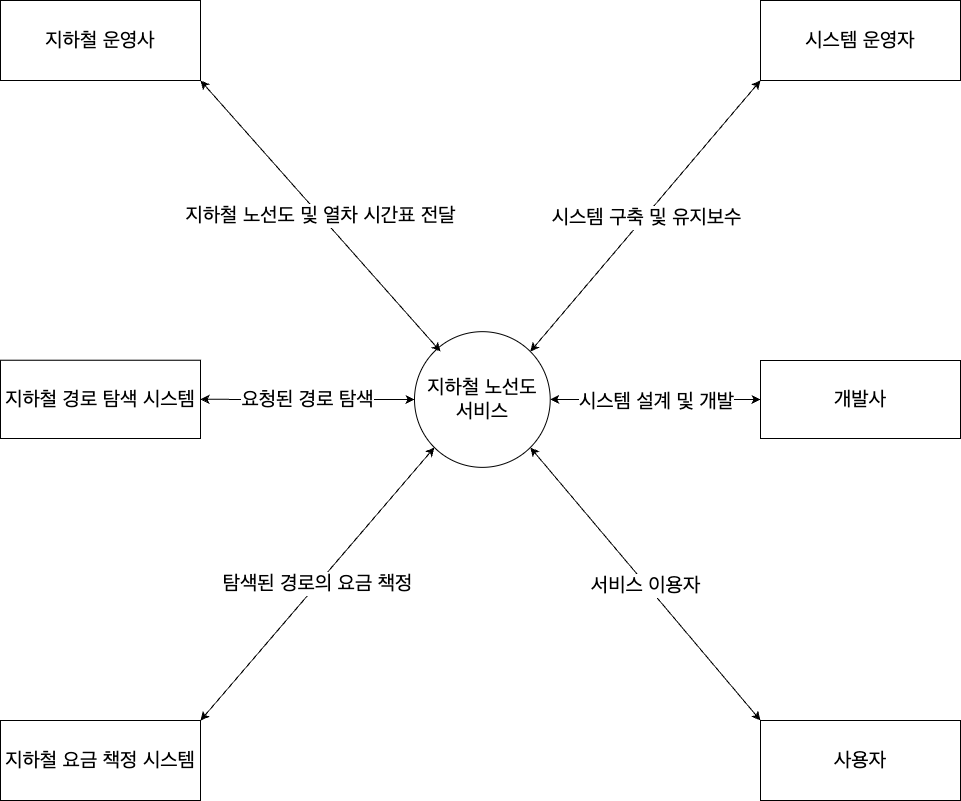

The diagram above was exported from draw.io. Its source (the exported page's mxGraphModel, read from the mxfile embedded in the PNG):
<mxGraphModel dx="1314" dy="953" grid="1" gridSize="10" guides="1" tooltips="1" connect="1" arrows="1" fold="1" page="1" pageScale="1" pageWidth="827" pageHeight="1169" math="0" shadow="0">
  <root>
    <mxCell id="0" />
    <mxCell id="1" parent="0" />
    <mxCell id="3iUdf77s6wv7ScMiY093-1" value="지하철 노선도&lt;div&gt;서비스&lt;/div&gt;" style="ellipse;whiteSpace=wrap;html=1;aspect=fixed;fontSize=20;" parent="1" vertex="1">
      <mxGeometry x="414" y="331.15" width="135.71" height="135.71" as="geometry" />
    </mxCell>
    <mxCell id="3iUdf77s6wv7ScMiY093-2" value="지하철 운영사" style="rounded=0;whiteSpace=wrap;html=1;fontSize=20;" parent="1" vertex="1">
      <mxGeometry width="200" height="80" as="geometry" />
    </mxCell>
    <mxCell id="3iUdf77s6wv7ScMiY093-3" value="사용자" style="rounded=0;whiteSpace=wrap;html=1;fontSize=20;" parent="1" vertex="1">
      <mxGeometry x="760" y="720" width="200" height="80" as="geometry" />
    </mxCell>
    <mxCell id="3iUdf77s6wv7ScMiY093-4" value="시스템 운영자" style="rounded=0;whiteSpace=wrap;html=1;fontSize=20;" parent="1" vertex="1">
      <mxGeometry x="760" width="200" height="80" as="geometry" />
    </mxCell>
    <mxCell id="3iUdf77s6wv7ScMiY093-5" value="" style="endArrow=classic;startArrow=classic;html=1;rounded=0;entryX=0;entryY=1;entryDx=0;entryDy=0;exitX=1;exitY=0;exitDx=0;exitDy=0;fontSize=20;" parent="1" source="3iUdf77s6wv7ScMiY093-1" target="3iUdf77s6wv7ScMiY093-4" edge="1">
      <mxGeometry width="50" height="50" relative="1" as="geometry">
        <mxPoint x="624.2857142857142" y="740.9999999999999" as="sourcePoint" />
        <mxPoint x="706.4285714285714" y="646" as="targetPoint" />
      </mxGeometry>
    </mxCell>
    <mxCell id="3iUdf77s6wv7ScMiY093-6" value="시스템 구축 및 유지보수" style="edgeLabel;html=1;align=center;verticalAlign=middle;resizable=0;points=[];fontSize=20;" parent="3iUdf77s6wv7ScMiY093-5" vertex="1" connectable="0">
      <mxGeometry relative="1" as="geometry">
        <mxPoint y="1" as="offset" />
      </mxGeometry>
    </mxCell>
    <mxCell id="3iUdf77s6wv7ScMiY093-7" value="지하철 노선도 및 열차 시간표 전달" style="endArrow=classic;startArrow=classic;html=1;rounded=0;entryX=1;entryY=1;entryDx=0;entryDy=0;fontSize=20;" parent="1" target="3iUdf77s6wv7ScMiY093-2" edge="1">
      <mxGeometry width="50" height="50" relative="1" as="geometry">
        <mxPoint x="440" y="351" as="sourcePoint" />
        <mxPoint x="706.4285714285714" y="646" as="targetPoint" />
      </mxGeometry>
    </mxCell>
    <mxCell id="3iUdf77s6wv7ScMiY093-8" value="개발사" style="rounded=0;whiteSpace=wrap;html=1;fontSize=20;" parent="1" vertex="1">
      <mxGeometry x="760" y="360" width="200" height="78" as="geometry" />
    </mxCell>
    <mxCell id="3iUdf77s6wv7ScMiY093-9" value="" style="endArrow=classic;startArrow=classic;html=1;rounded=0;entryX=1;entryY=0.5;entryDx=0;entryDy=0;exitX=0;exitY=0.5;exitDx=0;exitDy=0;fontSize=20;" parent="1" source="3iUdf77s6wv7ScMiY093-8" target="3iUdf77s6wv7ScMiY093-1" edge="1">
      <mxGeometry width="50" height="50" relative="1" as="geometry">
        <mxPoint x="522.4285714285714" y="345.79999999999995" as="sourcePoint" />
        <mxPoint x="739.2857142857141" y="95" as="targetPoint" />
      </mxGeometry>
    </mxCell>
    <mxCell id="3iUdf77s6wv7ScMiY093-10" value="시스템 설계 및 개발" style="edgeLabel;html=1;align=center;verticalAlign=middle;resizable=0;points=[];fontSize=20;" parent="3iUdf77s6wv7ScMiY093-9" vertex="1" connectable="0">
      <mxGeometry relative="1" as="geometry">
        <mxPoint y="1" as="offset" />
      </mxGeometry>
    </mxCell>
    <mxCell id="3iUdf77s6wv7ScMiY093-11" value="" style="endArrow=classic;startArrow=classic;html=1;rounded=0;exitX=0;exitY=0;exitDx=0;exitDy=0;entryX=1;entryY=1;entryDx=0;entryDy=0;fontSize=20;" parent="1" source="3iUdf77s6wv7ScMiY093-3" target="3iUdf77s6wv7ScMiY093-1" edge="1">
      <mxGeometry width="50" height="50" relative="1" as="geometry">
        <mxPoint x="690" y="627" as="sourcePoint" />
        <mxPoint x="492.8571428571429" y="570" as="targetPoint" />
      </mxGeometry>
    </mxCell>
    <mxCell id="3iUdf77s6wv7ScMiY093-12" value="서비스 이용자" style="edgeLabel;html=1;align=center;verticalAlign=middle;resizable=0;points=[];fontSize=20;" parent="3iUdf77s6wv7ScMiY093-11" vertex="1" connectable="0">
      <mxGeometry relative="1" as="geometry">
        <mxPoint y="1" as="offset" />
      </mxGeometry>
    </mxCell>
    <mxCell id="3iUdf77s6wv7ScMiY093-13" value="지하철 경로 탐색 시스템" style="rounded=0;whiteSpace=wrap;html=1;fontSize=20;" parent="1" vertex="1">
      <mxGeometry y="359.71" width="200" height="78.29" as="geometry" />
    </mxCell>
    <mxCell id="3iUdf77s6wv7ScMiY093-14" value="지하철 요금 책정 시스템" style="rounded=0;whiteSpace=wrap;html=1;fontSize=20;" parent="1" vertex="1">
      <mxGeometry y="720" width="200" height="80" as="geometry" />
    </mxCell>
    <mxCell id="3iUdf77s6wv7ScMiY093-15" value="요청된 경로 탐색" style="endArrow=classic;startArrow=classic;html=1;rounded=0;entryX=1;entryY=0.5;entryDx=0;entryDy=0;exitX=0;exitY=0.5;exitDx=0;exitDy=0;fontSize=20;" parent="1" source="3iUdf77s6wv7ScMiY093-1" target="3iUdf77s6wv7ScMiY093-13" edge="1">
      <mxGeometry width="50" height="50" relative="1" as="geometry">
        <mxPoint x="430.4285714285715" y="345.79999999999995" as="sourcePoint" />
        <mxPoint x="213.57142857142853" y="95" as="targetPoint" />
      </mxGeometry>
    </mxCell>
    <mxCell id="3iUdf77s6wv7ScMiY093-16" value="탐색된 경로의 요금 책정" style="endArrow=classic;startArrow=classic;html=1;rounded=0;entryX=0;entryY=1;entryDx=0;entryDy=0;exitX=1;exitY=0;exitDx=0;exitDy=0;fontSize=20;" parent="1" source="3iUdf77s6wv7ScMiY093-14" target="3iUdf77s6wv7ScMiY093-1" edge="1">
      <mxGeometry width="50" height="50" relative="1" as="geometry">
        <mxPoint x="410.7142857142856" y="399" as="sourcePoint" />
        <mxPoint x="213.57142857142853" y="399" as="targetPoint" />
      </mxGeometry>
    </mxCell>
  </root>
</mxGraphModel>